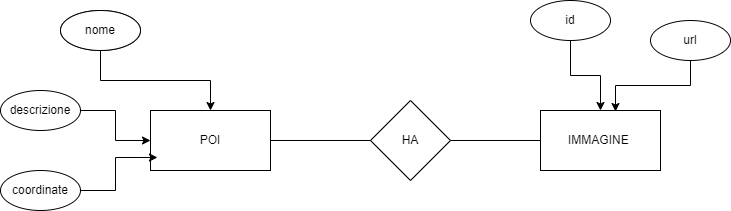

The diagram above was exported from draw.io. Its source (the exported page's mxGraphModel, read from the mxfile embedded in the PNG):
<mxGraphModel dx="880" dy="446" grid="1" gridSize="10" guides="1" tooltips="1" connect="1" arrows="1" fold="1" page="1" pageScale="1" pageWidth="827" pageHeight="1169" math="0" shadow="0">
  <root>
    <mxCell id="0" />
    <mxCell id="1" parent="0" />
    <mxCell id="FYsYGZlik8LgnU5FvgeE-2" value="IMMAGINE&amp;nbsp;" style="rounded=0;whiteSpace=wrap;html=1;" vertex="1" parent="1">
      <mxGeometry x="560" y="180" width="120" height="60" as="geometry" />
    </mxCell>
    <mxCell id="FYsYGZlik8LgnU5FvgeE-3" value="POI" style="rounded=0;whiteSpace=wrap;html=1;" vertex="1" parent="1">
      <mxGeometry x="170" y="180" width="120" height="60" as="geometry" />
    </mxCell>
    <mxCell id="FYsYGZlik8LgnU5FvgeE-6" value="HA" style="rhombus;whiteSpace=wrap;html=1;" vertex="1" parent="1">
      <mxGeometry x="390" y="170" width="80" height="80" as="geometry" />
    </mxCell>
    <mxCell id="FYsYGZlik8LgnU5FvgeE-7" value="" style="endArrow=none;html=1;rounded=0;exitX=1;exitY=0.5;exitDx=0;exitDy=0;entryX=0;entryY=0.5;entryDx=0;entryDy=0;" edge="1" parent="1" source="FYsYGZlik8LgnU5FvgeE-3" target="FYsYGZlik8LgnU5FvgeE-6">
      <mxGeometry width="50" height="50" relative="1" as="geometry">
        <mxPoint x="390" y="260" as="sourcePoint" />
        <mxPoint x="390" y="210" as="targetPoint" />
      </mxGeometry>
    </mxCell>
    <mxCell id="FYsYGZlik8LgnU5FvgeE-8" value="" style="endArrow=none;html=1;rounded=0;entryX=0;entryY=0.5;entryDx=0;entryDy=0;exitX=1;exitY=0.5;exitDx=0;exitDy=0;" edge="1" parent="1" source="FYsYGZlik8LgnU5FvgeE-6" target="FYsYGZlik8LgnU5FvgeE-2">
      <mxGeometry width="50" height="50" relative="1" as="geometry">
        <mxPoint x="390" y="260" as="sourcePoint" />
        <mxPoint x="440" y="210" as="targetPoint" />
      </mxGeometry>
    </mxCell>
    <mxCell id="FYsYGZlik8LgnU5FvgeE-13" style="edgeStyle=orthogonalEdgeStyle;rounded=0;orthogonalLoop=1;jettySize=auto;html=1;exitX=0.5;exitY=1;exitDx=0;exitDy=0;" edge="1" parent="1" source="FYsYGZlik8LgnU5FvgeE-9" target="FYsYGZlik8LgnU5FvgeE-3">
      <mxGeometry relative="1" as="geometry" />
    </mxCell>
    <mxCell id="FYsYGZlik8LgnU5FvgeE-9" value="nome" style="ellipse;whiteSpace=wrap;html=1;" vertex="1" parent="1">
      <mxGeometry x="80" y="80" width="80" height="40" as="geometry" />
    </mxCell>
    <mxCell id="FYsYGZlik8LgnU5FvgeE-10" value="coordinate" style="ellipse;whiteSpace=wrap;html=1;" vertex="1" parent="1">
      <mxGeometry x="20" y="240" width="80" height="40" as="geometry" />
    </mxCell>
    <mxCell id="FYsYGZlik8LgnU5FvgeE-14" style="edgeStyle=orthogonalEdgeStyle;rounded=0;orthogonalLoop=1;jettySize=auto;html=1;exitX=1;exitY=0.5;exitDx=0;exitDy=0;entryX=0;entryY=0.5;entryDx=0;entryDy=0;" edge="1" parent="1" source="FYsYGZlik8LgnU5FvgeE-11" target="FYsYGZlik8LgnU5FvgeE-3">
      <mxGeometry relative="1" as="geometry" />
    </mxCell>
    <mxCell id="FYsYGZlik8LgnU5FvgeE-11" value="descrizione" style="ellipse;whiteSpace=wrap;html=1;" vertex="1" parent="1">
      <mxGeometry x="20" y="160" width="80" height="40" as="geometry" />
    </mxCell>
    <mxCell id="FYsYGZlik8LgnU5FvgeE-15" style="edgeStyle=orthogonalEdgeStyle;rounded=0;orthogonalLoop=1;jettySize=auto;html=1;exitX=1;exitY=0.5;exitDx=0;exitDy=0;entryX=0.058;entryY=0.783;entryDx=0;entryDy=0;entryPerimeter=0;" edge="1" parent="1" source="FYsYGZlik8LgnU5FvgeE-10" target="FYsYGZlik8LgnU5FvgeE-3">
      <mxGeometry relative="1" as="geometry" />
    </mxCell>
    <mxCell id="FYsYGZlik8LgnU5FvgeE-16" value="nome" style="ellipse;whiteSpace=wrap;html=1;" vertex="1" parent="1">
      <mxGeometry x="80" y="80" width="80" height="40" as="geometry" />
    </mxCell>
    <mxCell id="FYsYGZlik8LgnU5FvgeE-19" style="edgeStyle=orthogonalEdgeStyle;rounded=0;orthogonalLoop=1;jettySize=auto;html=1;exitX=0.5;exitY=1;exitDx=0;exitDy=0;" edge="1" parent="1" source="FYsYGZlik8LgnU5FvgeE-17" target="FYsYGZlik8LgnU5FvgeE-2">
      <mxGeometry relative="1" as="geometry" />
    </mxCell>
    <mxCell id="FYsYGZlik8LgnU5FvgeE-17" value="id" style="ellipse;whiteSpace=wrap;html=1;" vertex="1" parent="1">
      <mxGeometry x="550" y="70" width="80" height="40" as="geometry" />
    </mxCell>
    <mxCell id="FYsYGZlik8LgnU5FvgeE-18" value="url" style="ellipse;whiteSpace=wrap;html=1;" vertex="1" parent="1">
      <mxGeometry x="670" y="90" width="80" height="40" as="geometry" />
    </mxCell>
    <mxCell id="FYsYGZlik8LgnU5FvgeE-20" style="edgeStyle=orthogonalEdgeStyle;rounded=0;orthogonalLoop=1;jettySize=auto;html=1;exitX=0.5;exitY=1;exitDx=0;exitDy=0;entryX=0.625;entryY=0.017;entryDx=0;entryDy=0;entryPerimeter=0;" edge="1" parent="1" source="FYsYGZlik8LgnU5FvgeE-18" target="FYsYGZlik8LgnU5FvgeE-2">
      <mxGeometry relative="1" as="geometry" />
    </mxCell>
  </root>
</mxGraphModel>